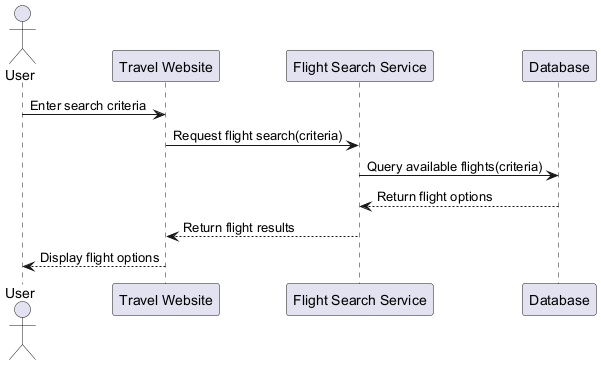

The diagram above was rendered by PlantUML. Its source (embedded in the PNG):
@startuml
actor User
participant "Travel Website" as Website
participant "Flight Search Service" as SearchService
participant "Database" as DB

User -> Website : Enter search criteria
Website -> SearchService : Request flight search(criteria)
SearchService -> DB : Query available flights(criteria)
DB --> SearchService : Return flight options
SearchService --> Website : Return flight results
Website --> User : Display flight options
@enduml